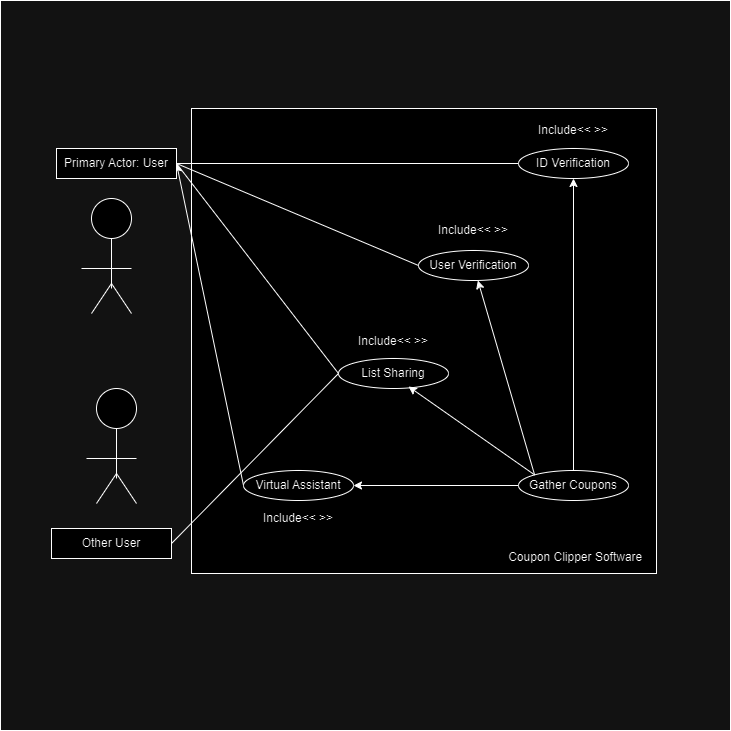

The diagram above was exported from draw.io. Its source (the exported page's mxGraphModel, read from the mxfile embedded in the PNG):
<mxGraphModel dx="1651" dy="715" grid="1" gridSize="10" guides="1" tooltips="1" connect="1" arrows="1" fold="1" page="1" pageScale="1" pageWidth="850" pageHeight="1100" math="0" shadow="0">
  <root>
    <mxCell id="0" />
    <mxCell id="1" parent="0" />
    <mxCell id="tPHH5LvpKrj1Zh-4ouin-3" value="&lt;br&gt;&lt;br&gt;&lt;br&gt;&lt;br&gt;&lt;br&gt;&lt;br&gt;&lt;br&gt;&lt;br&gt;&lt;br&gt;&lt;br&gt;&lt;br&gt;&lt;br&gt;&lt;br&gt;&lt;br&gt;&lt;br&gt;&lt;br&gt;&lt;br&gt;&lt;br&gt;&lt;br&gt;&lt;br&gt;&lt;br&gt;&lt;br&gt;&lt;br&gt;&lt;br&gt;&lt;br&gt;&lt;br&gt;&lt;br&gt;&lt;br&gt;&lt;br&gt;&lt;br&gt;&lt;div style=&quot;text-align: left;&quot;&gt;&lt;span style=&quot;background-color: initial;&quot;&gt;&amp;nbsp; &amp;nbsp; &amp;nbsp; &amp;nbsp; &amp;nbsp; &amp;nbsp; &amp;nbsp; &amp;nbsp; &amp;nbsp; &amp;nbsp; &amp;nbsp; &amp;nbsp; &amp;nbsp; &amp;nbsp; &amp;nbsp; &amp;nbsp; &amp;nbsp; &amp;nbsp; &amp;nbsp; &amp;nbsp; &amp;nbsp; &amp;nbsp; &amp;nbsp; &amp;nbsp; &amp;nbsp; &amp;nbsp; &amp;nbsp; &amp;nbsp; &amp;nbsp; &amp;nbsp; &amp;nbsp; &amp;nbsp; &amp;nbsp; &amp;nbsp; &amp;nbsp; &amp;nbsp; &amp;nbsp; &amp;nbsp; &amp;nbsp; &amp;nbsp; &amp;nbsp; &amp;nbsp; &amp;nbsp; &amp;nbsp; &amp;nbsp; &amp;nbsp;Coupon Clipper Software&lt;/span&gt;&lt;br&gt;&lt;/div&gt;" style="whiteSpace=wrap;html=1;aspect=fixed;" parent="1" vertex="1">
      <mxGeometry x="263" y="318" width="465" height="465" as="geometry" />
    </mxCell>
    <mxCell id="djFXQgbhYTGaP2w8ebFR-4" style="rounded=0;orthogonalLoop=1;jettySize=auto;html=1;exitX=0;exitY=0.5;exitDx=0;exitDy=0;entryX=1;entryY=0.5;entryDx=0;entryDy=0;" parent="1" source="tPHH5LvpKrj1Zh-4ouin-7" target="iZROIlO5ZiA8TIDN6EyB-11" edge="1">
      <mxGeometry relative="1" as="geometry" />
    </mxCell>
    <mxCell id="tPHH5LvpKrj1Zh-4ouin-7" value="Virtual Assistant" style="ellipse;whiteSpace=wrap;html=1;" parent="1" vertex="1">
      <mxGeometry x="315" y="680" width="110" height="30" as="geometry" />
    </mxCell>
    <mxCell id="tPHH5LvpKrj1Zh-4ouin-12" value="User Verification" style="ellipse;whiteSpace=wrap;html=1;" parent="1" vertex="1">
      <mxGeometry x="490" y="460" width="110" height="30" as="geometry" />
    </mxCell>
    <mxCell id="tPHH5LvpKrj1Zh-4ouin-13" value="ID Verification" style="ellipse;whiteSpace=wrap;html=1;" parent="1" vertex="1">
      <mxGeometry x="590" y="358" width="110" height="30" as="geometry" />
    </mxCell>
    <mxCell id="tPHH5LvpKrj1Zh-4ouin-14" value="List Sharing" style="ellipse;whiteSpace=wrap;html=1;" parent="1" vertex="1">
      <mxGeometry x="410" y="568" width="110" height="30" as="geometry" />
    </mxCell>
    <mxCell id="iZROIlO5ZiA8TIDN6EyB-1" value="" style="ellipse;whiteSpace=wrap;html=1;aspect=fixed;" parent="1" vertex="1">
      <mxGeometry x="163" y="408" width="40" height="40" as="geometry" />
    </mxCell>
    <mxCell id="iZROIlO5ZiA8TIDN6EyB-2" value="" style="endArrow=none;html=1;rounded=0;" parent="1" edge="1">
      <mxGeometry width="50" height="50" relative="1" as="geometry">
        <mxPoint x="183" y="498" as="sourcePoint" />
        <mxPoint x="183" y="448" as="targetPoint" />
      </mxGeometry>
    </mxCell>
    <mxCell id="iZROIlO5ZiA8TIDN6EyB-4" value="" style="endArrow=none;html=1;rounded=0;" parent="1" edge="1">
      <mxGeometry width="50" height="50" relative="1" as="geometry">
        <mxPoint x="203" y="478" as="sourcePoint" />
        <mxPoint x="153" y="478" as="targetPoint" />
      </mxGeometry>
    </mxCell>
    <mxCell id="iZROIlO5ZiA8TIDN6EyB-5" value="" style="endArrow=none;html=1;rounded=0;" parent="1" edge="1">
      <mxGeometry width="50" height="50" relative="1" as="geometry">
        <mxPoint x="203" y="523" as="sourcePoint" />
        <mxPoint x="163" y="523" as="targetPoint" />
        <Array as="points">
          <mxPoint x="183" y="493" />
        </Array>
      </mxGeometry>
    </mxCell>
    <mxCell id="iZROIlO5ZiA8TIDN6EyB-7" value="" style="ellipse;whiteSpace=wrap;html=1;aspect=fixed;" parent="1" vertex="1">
      <mxGeometry x="168" y="598" width="40" height="40" as="geometry" />
    </mxCell>
    <mxCell id="iZROIlO5ZiA8TIDN6EyB-8" value="" style="endArrow=none;html=1;rounded=0;" parent="1" edge="1">
      <mxGeometry width="50" height="50" relative="1" as="geometry">
        <mxPoint x="188" y="688" as="sourcePoint" />
        <mxPoint x="188" y="638" as="targetPoint" />
      </mxGeometry>
    </mxCell>
    <mxCell id="iZROIlO5ZiA8TIDN6EyB-9" value="" style="endArrow=none;html=1;rounded=0;" parent="1" edge="1">
      <mxGeometry width="50" height="50" relative="1" as="geometry">
        <mxPoint x="208" y="668" as="sourcePoint" />
        <mxPoint x="158" y="668" as="targetPoint" />
      </mxGeometry>
    </mxCell>
    <mxCell id="iZROIlO5ZiA8TIDN6EyB-10" value="" style="endArrow=none;html=1;rounded=0;" parent="1" edge="1">
      <mxGeometry width="50" height="50" relative="1" as="geometry">
        <mxPoint x="208" y="713" as="sourcePoint" />
        <mxPoint x="168" y="713" as="targetPoint" />
        <Array as="points">
          <mxPoint x="188" y="683" />
        </Array>
      </mxGeometry>
    </mxCell>
    <mxCell id="iZROIlO5ZiA8TIDN6EyB-16" style="rounded=0;orthogonalLoop=1;jettySize=auto;html=1;exitX=1;exitY=0.5;exitDx=0;exitDy=0;entryX=0;entryY=0.5;entryDx=0;entryDy=0;endArrow=none;endFill=0;" parent="1" source="iZROIlO5ZiA8TIDN6EyB-11" target="tPHH5LvpKrj1Zh-4ouin-13" edge="1">
      <mxGeometry relative="1" as="geometry" />
    </mxCell>
    <mxCell id="djFXQgbhYTGaP2w8ebFR-2" style="rounded=0;orthogonalLoop=1;jettySize=auto;html=1;exitX=1;exitY=0.5;exitDx=0;exitDy=0;entryX=0;entryY=0.5;entryDx=0;entryDy=0;endArrow=none;endFill=0;" parent="1" source="iZROIlO5ZiA8TIDN6EyB-11" target="tPHH5LvpKrj1Zh-4ouin-12" edge="1">
      <mxGeometry relative="1" as="geometry" />
    </mxCell>
    <mxCell id="djFXQgbhYTGaP2w8ebFR-3" style="rounded=0;orthogonalLoop=1;jettySize=auto;html=1;exitX=1;exitY=0.5;exitDx=0;exitDy=0;entryX=0;entryY=0.5;entryDx=0;entryDy=0;endArrow=none;endFill=0;" parent="1" source="iZROIlO5ZiA8TIDN6EyB-11" target="tPHH5LvpKrj1Zh-4ouin-14" edge="1">
      <mxGeometry relative="1" as="geometry" />
    </mxCell>
    <mxCell id="iZROIlO5ZiA8TIDN6EyB-11" value="Primary Actor: User" style="rounded=0;whiteSpace=wrap;html=1;" parent="1" vertex="1">
      <mxGeometry x="128" y="358" width="120" height="30" as="geometry" />
    </mxCell>
    <mxCell id="djFXQgbhYTGaP2w8ebFR-16" style="rounded=0;orthogonalLoop=1;jettySize=auto;html=1;exitX=1;exitY=0.5;exitDx=0;exitDy=0;entryX=0;entryY=0.5;entryDx=0;entryDy=0;endArrow=none;endFill=0;" parent="1" source="iZROIlO5ZiA8TIDN6EyB-12" target="tPHH5LvpKrj1Zh-4ouin-14" edge="1">
      <mxGeometry relative="1" as="geometry" />
    </mxCell>
    <mxCell id="iZROIlO5ZiA8TIDN6EyB-12" value="Other User" style="rounded=0;whiteSpace=wrap;html=1;" parent="1" vertex="1">
      <mxGeometry x="123" y="738" width="120" height="30" as="geometry" />
    </mxCell>
    <mxCell id="djFXQgbhYTGaP2w8ebFR-6" style="edgeStyle=orthogonalEdgeStyle;rounded=0;orthogonalLoop=1;jettySize=auto;html=1;exitX=0.5;exitY=0;exitDx=0;exitDy=0;entryX=0.5;entryY=1;entryDx=0;entryDy=0;" parent="1" source="djFXQgbhYTGaP2w8ebFR-1" target="tPHH5LvpKrj1Zh-4ouin-13" edge="1">
      <mxGeometry relative="1" as="geometry" />
    </mxCell>
    <mxCell id="djFXQgbhYTGaP2w8ebFR-7" style="edgeStyle=orthogonalEdgeStyle;rounded=0;orthogonalLoop=1;jettySize=auto;html=1;exitX=0;exitY=0.5;exitDx=0;exitDy=0;entryX=1;entryY=0.5;entryDx=0;entryDy=0;" parent="1" source="djFXQgbhYTGaP2w8ebFR-1" target="tPHH5LvpKrj1Zh-4ouin-7" edge="1">
      <mxGeometry relative="1" as="geometry" />
    </mxCell>
    <mxCell id="djFXQgbhYTGaP2w8ebFR-8" style="rounded=0;orthogonalLoop=1;jettySize=auto;html=1;exitX=0;exitY=0;exitDx=0;exitDy=0;" parent="1" source="djFXQgbhYTGaP2w8ebFR-1" target="tPHH5LvpKrj1Zh-4ouin-12" edge="1">
      <mxGeometry relative="1" as="geometry" />
    </mxCell>
    <mxCell id="djFXQgbhYTGaP2w8ebFR-1" value="Gather Coupons" style="ellipse;whiteSpace=wrap;html=1;" parent="1" vertex="1">
      <mxGeometry x="590" y="680" width="110" height="30" as="geometry" />
    </mxCell>
    <mxCell id="djFXQgbhYTGaP2w8ebFR-9" style="rounded=0;orthogonalLoop=1;jettySize=auto;html=1;exitX=0;exitY=0;exitDx=0;exitDy=0;entryX=0.636;entryY=0.933;entryDx=0;entryDy=0;entryPerimeter=0;" parent="1" source="djFXQgbhYTGaP2w8ebFR-1" target="tPHH5LvpKrj1Zh-4ouin-14" edge="1">
      <mxGeometry relative="1" as="geometry" />
    </mxCell>
    <mxCell id="djFXQgbhYTGaP2w8ebFR-10" value="Include&amp;lt;&amp;lt; &amp;gt;&amp;gt;" style="rounded=0;whiteSpace=wrap;html=1;strokeColor=none;" parent="1" vertex="1">
      <mxGeometry x="605" y="330" width="80" height="20" as="geometry" />
    </mxCell>
    <mxCell id="djFXQgbhYTGaP2w8ebFR-11" value="Include&amp;lt;&amp;lt; &amp;gt;&amp;gt;" style="rounded=0;whiteSpace=wrap;html=1;strokeColor=none;" parent="1" vertex="1">
      <mxGeometry x="505" y="430" width="80" height="20" as="geometry" />
    </mxCell>
    <mxCell id="djFXQgbhYTGaP2w8ebFR-12" value="Include&amp;lt;&amp;lt; &amp;gt;&amp;gt;" style="rounded=0;whiteSpace=wrap;html=1;strokeColor=none;" parent="1" vertex="1">
      <mxGeometry x="425" y="540.5" width="80" height="20" as="geometry" />
    </mxCell>
    <mxCell id="djFXQgbhYTGaP2w8ebFR-13" value="Include&amp;lt;&amp;lt; &amp;gt;&amp;gt;" style="rounded=0;whiteSpace=wrap;html=1;strokeColor=none;" parent="1" vertex="1">
      <mxGeometry x="330" y="718" width="80" height="20" as="geometry" />
    </mxCell>
    <mxCell id="djFXQgbhYTGaP2w8ebFR-17" value="" style="whiteSpace=wrap;html=1;aspect=fixed;fillColor=none;" parent="1" vertex="1">
      <mxGeometry x="72" y="210" width="730" height="730" as="geometry" />
    </mxCell>
  </root>
</mxGraphModel>